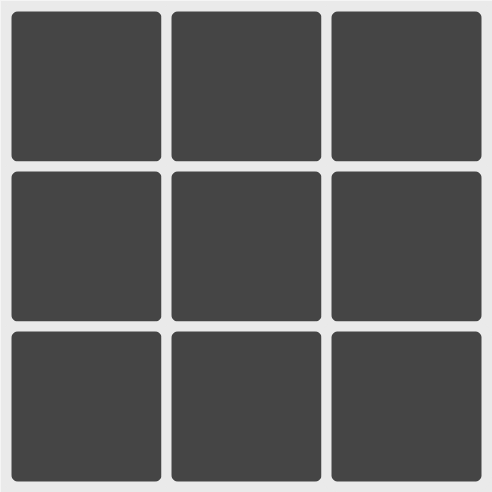

The diagram above was exported from draw.io. Its source (the exported page's mxGraphModel, read from the mxfile embedded in the PNG):
<mxGraphModel dx="1646" dy="812" grid="1" gridSize="10" guides="1" tooltips="1" connect="1" arrows="1" fold="1" page="1" pageScale="1" pageWidth="827" pageHeight="1169" math="0" shadow="0">
  <root>
    <mxCell id="0" />
    <mxCell id="1" parent="0" />
    <mxCell id="13" value="" style="rounded=0;whiteSpace=wrap;html=1;fillColor=#454545;fontColor=#333333;strokeColor=#EAEAEA;strokeWidth=12;perimeterSpacing=0;arcSize=7;" parent="1" vertex="1">
      <mxGeometry x="80" y="120" width="480" height="480" as="geometry" />
    </mxCell>
    <mxCell id="2" value="" style="rounded=1;whiteSpace=wrap;html=1;fillColor=#454545;fontColor=#333333;strokeColor=#EAEAEA;strokeWidth=10;perimeterSpacing=0;arcSize=7;" parent="1" vertex="1">
      <mxGeometry x="80" y="120" width="160" height="160" as="geometry" />
    </mxCell>
    <mxCell id="7" value="" style="rounded=1;whiteSpace=wrap;html=1;fillColor=#454545;fontColor=#333333;strokeColor=#EAEAEA;strokeWidth=10;perimeterSpacing=0;arcSize=7;" parent="1" vertex="1">
      <mxGeometry x="80" y="280" width="160" height="160" as="geometry" />
    </mxCell>
    <mxCell id="8" value="" style="rounded=1;whiteSpace=wrap;html=1;fillColor=#454545;fontColor=#333333;strokeColor=#EAEAEA;strokeWidth=10;perimeterSpacing=0;arcSize=7;" parent="1" vertex="1">
      <mxGeometry x="80" y="440" width="160" height="160" as="geometry" />
    </mxCell>
    <mxCell id="14" value="" style="rounded=1;whiteSpace=wrap;html=1;fillColor=#454545;fontColor=#333333;strokeColor=#EAEAEA;strokeWidth=10;perimeterSpacing=0;arcSize=7;" parent="1" vertex="1">
      <mxGeometry x="240" y="120" width="160" height="160" as="geometry" />
    </mxCell>
    <mxCell id="15" value="" style="rounded=1;whiteSpace=wrap;html=1;fillColor=#454545;fontColor=#333333;strokeColor=#EAEAEA;strokeWidth=10;perimeterSpacing=0;arcSize=7;" parent="1" vertex="1">
      <mxGeometry x="240" y="280" width="160" height="160" as="geometry" />
    </mxCell>
    <mxCell id="16" value="" style="rounded=1;whiteSpace=wrap;html=1;fillColor=#454545;fontColor=#333333;strokeColor=#EAEAEA;strokeWidth=10;perimeterSpacing=0;arcSize=7;" parent="1" vertex="1">
      <mxGeometry x="240" y="440" width="160" height="160" as="geometry" />
    </mxCell>
    <mxCell id="17" value="" style="rounded=1;whiteSpace=wrap;html=1;fillColor=#454545;fontColor=#333333;strokeColor=#EAEAEA;strokeWidth=10;perimeterSpacing=0;arcSize=7;" parent="1" vertex="1">
      <mxGeometry x="400" y="120" width="160" height="160" as="geometry" />
    </mxCell>
    <mxCell id="18" value="" style="rounded=1;whiteSpace=wrap;html=1;fillColor=#454545;fontColor=#333333;strokeColor=#EAEAEA;strokeWidth=10;perimeterSpacing=0;arcSize=7;" parent="1" vertex="1">
      <mxGeometry x="400" y="280" width="160" height="160" as="geometry" />
    </mxCell>
    <mxCell id="19" value="" style="rounded=1;whiteSpace=wrap;html=1;fillColor=#454545;fontColor=#333333;strokeColor=#EAEAEA;strokeWidth=10;perimeterSpacing=0;arcSize=7;" parent="1" vertex="1">
      <mxGeometry x="400" y="440" width="160" height="160" as="geometry" />
    </mxCell>
  </root>
</mxGraphModel>